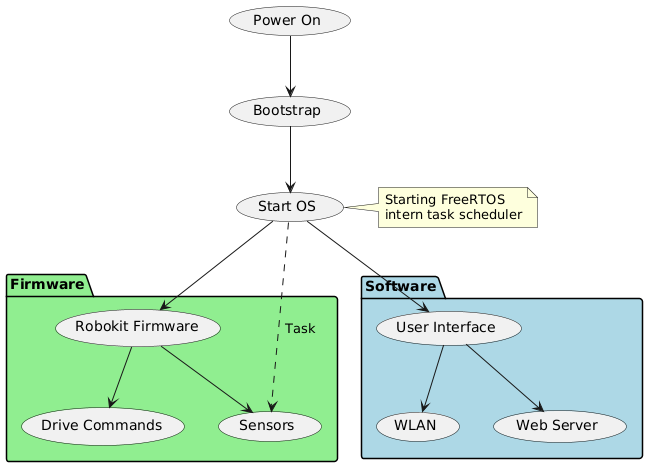

The diagram above was rendered by PlantUML. Its source (embedded in the PNG):
@startuml
'https://plantuml.com/use-case-diagram



package "Firmware" #LightGreen {
	(Robokit Firmware) as HAL
	(Drive Commands)
	(Sensors)
}

package "Software" #LightBlue {
	(User Interface) as (GUI)
	(WLAN)
	(Web Server)
}

(Power On) as Power
(Bootstrap) as Boot
(Start OS) as OS



Power --> Boot
Boot --> OS
OS -down-> (GUI)
(GUI) --> (WLAN)
(GUI) --> (Web Server)

OS --> HAL
HAL --> (Drive Commands)
HAL --> (Sensors)
OS ..> (Sensors) : Task

note right of OS
Starting FreeRTOS
intern task scheduler
end note
@enduml